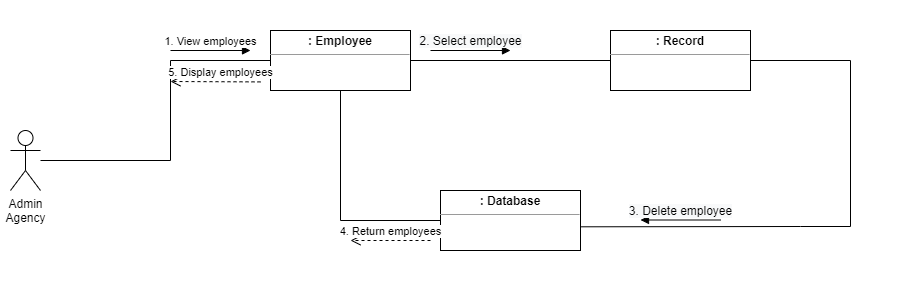

The diagram above was exported from draw.io. Its source (the exported page's mxGraphModel, read from the mxfile embedded in the PNG):
<mxGraphModel dx="372" dy="204" grid="1" gridSize="10" guides="1" tooltips="1" connect="1" arrows="1" fold="1" page="1" pageScale="1" pageWidth="850" pageHeight="1100" math="0" shadow="0">
  <root>
    <mxCell id="0" />
    <mxCell id="1" parent="0" />
    <mxCell id="sTaRLIH_AXDJOh2DSDu_-1" value="" style="rounded=0;whiteSpace=wrap;html=1;fillColor=default;strokeColor=none;" parent="1" vertex="1">
      <mxGeometry x="50" y="170" width="900" height="280" as="geometry" />
    </mxCell>
    <mxCell id="kM7OM5o-GueRodNnrOpa-1" value="&lt;p style=&quot;margin:0px;margin-top:4px;text-align:center;&quot;&gt;&lt;b&gt;: Employee&lt;/b&gt;&lt;/p&gt;&lt;hr size=&quot;1&quot;&gt;&lt;div style=&quot;height:2px;&quot;&gt;&lt;/div&gt;" style="verticalAlign=top;align=left;overflow=fill;fontSize=12;fontFamily=Helvetica;html=1;" parent="1" vertex="1">
      <mxGeometry x="320" y="200" width="140" height="60" as="geometry" />
    </mxCell>
    <mxCell id="kM7OM5o-GueRodNnrOpa-2" value="Admin&lt;br&gt;Agency" style="shape=umlActor;verticalLabelPosition=bottom;verticalAlign=top;html=1;" parent="1" vertex="1">
      <mxGeometry x="60" y="300" width="30" height="60" as="geometry" />
    </mxCell>
    <mxCell id="kM7OM5o-GueRodNnrOpa-4" value="" style="endArrow=none;html=1;rounded=0;entryX=0;entryY=0.5;entryDx=0;entryDy=0;" parent="1" source="kM7OM5o-GueRodNnrOpa-2" target="kM7OM5o-GueRodNnrOpa-1" edge="1">
      <mxGeometry width="50" height="50" relative="1" as="geometry">
        <mxPoint x="200" y="360" as="sourcePoint" />
        <mxPoint x="360" y="230" as="targetPoint" />
        <Array as="points">
          <mxPoint x="220" y="330" />
          <mxPoint x="220" y="230" />
        </Array>
      </mxGeometry>
    </mxCell>
    <mxCell id="kM7OM5o-GueRodNnrOpa-8" value="" style="endArrow=none;html=1;rounded=0;entryX=1;entryY=0.5;entryDx=0;entryDy=0;exitX=0;exitY=0.5;exitDx=0;exitDy=0;" parent="1" source="sTaRLIH_AXDJOh2DSDu_-7" target="kM7OM5o-GueRodNnrOpa-1" edge="1">
      <mxGeometry width="50" height="50" relative="1" as="geometry">
        <mxPoint x="800" y="340" as="sourcePoint" />
        <mxPoint x="710" y="260" as="targetPoint" />
        <Array as="points" />
      </mxGeometry>
    </mxCell>
    <mxCell id="kM7OM5o-GueRodNnrOpa-18" value="1. View employees" style="html=1;verticalAlign=bottom;endArrow=block;rounded=0;" parent="1" edge="1">
      <mxGeometry width="80" relative="1" as="geometry">
        <mxPoint x="220" y="220" as="sourcePoint" />
        <mxPoint x="300" y="220" as="targetPoint" />
      </mxGeometry>
    </mxCell>
    <mxCell id="kM7OM5o-GueRodNnrOpa-20" value="&lt;span style=&quot;font-size: 12px; background-color: rgb(248, 249, 250);&quot;&gt;2. Select employee&lt;/span&gt;" style="html=1;verticalAlign=bottom;endArrow=block;rounded=0;" parent="1" edge="1">
      <mxGeometry width="80" relative="1" as="geometry">
        <mxPoint x="480" y="220" as="sourcePoint" />
        <mxPoint x="560" y="220" as="targetPoint" />
      </mxGeometry>
    </mxCell>
    <mxCell id="kM7OM5o-GueRodNnrOpa-27" value="&lt;p style=&quot;margin:0px;margin-top:4px;text-align:center;&quot;&gt;&lt;b&gt;: Database&lt;/b&gt;&lt;/p&gt;&lt;hr size=&quot;1&quot;&gt;&lt;div style=&quot;height:2px;&quot;&gt;&lt;/div&gt;" style="verticalAlign=top;align=left;overflow=fill;fontSize=12;fontFamily=Helvetica;html=1;" parent="1" vertex="1">
      <mxGeometry x="490" y="360" width="140" height="60" as="geometry" />
    </mxCell>
    <mxCell id="fyvHMp8cKtCrOI6au9As-3" style="edgeStyle=none;rounded=0;orthogonalLoop=1;jettySize=auto;html=1;entryX=0;entryY=0.537;entryDx=0;entryDy=0;entryPerimeter=0;" parent="1" source="kM7OM5o-GueRodNnrOpa-27" target="kM7OM5o-GueRodNnrOpa-27" edge="1">
      <mxGeometry relative="1" as="geometry" />
    </mxCell>
    <mxCell id="sTaRLIH_AXDJOh2DSDu_-2" value="5. Display employees" style="html=1;verticalAlign=bottom;endArrow=open;dashed=1;endSize=8;rounded=0;" parent="1" edge="1">
      <mxGeometry x="-0.1111" relative="1" as="geometry">
        <mxPoint x="310" y="251.4047619047625" as="sourcePoint" />
        <mxPoint x="220.00000000000023" y="251.00476190476246" as="targetPoint" />
        <mxPoint as="offset" />
      </mxGeometry>
    </mxCell>
    <mxCell id="sTaRLIH_AXDJOh2DSDu_-7" value="&lt;p style=&quot;margin:0px;margin-top:4px;text-align:center;&quot;&gt;&lt;b&gt;: Record&lt;/b&gt;&lt;/p&gt;&lt;hr size=&quot;1&quot;&gt;&lt;div style=&quot;height:2px;&quot;&gt;&lt;/div&gt;" style="verticalAlign=top;align=left;overflow=fill;fontSize=12;fontFamily=Helvetica;html=1;" parent="1" vertex="1">
      <mxGeometry x="660" y="200" width="140" height="60" as="geometry" />
    </mxCell>
    <mxCell id="sTaRLIH_AXDJOh2DSDu_-8" value="" style="endArrow=none;html=1;rounded=0;entryX=1;entryY=0.5;entryDx=0;entryDy=0;exitX=1.006;exitY=0.605;exitDx=0;exitDy=0;exitPerimeter=0;" parent="1" source="kM7OM5o-GueRodNnrOpa-27" target="sTaRLIH_AXDJOh2DSDu_-7" edge="1">
      <mxGeometry width="50" height="50" relative="1" as="geometry">
        <mxPoint x="798.74" y="396.12" as="sourcePoint" />
        <mxPoint x="620" y="270" as="targetPoint" />
        <Array as="points">
          <mxPoint x="850" y="396" />
          <mxPoint x="900" y="396" />
          <mxPoint x="900" y="230" />
        </Array>
      </mxGeometry>
    </mxCell>
    <mxCell id="sTaRLIH_AXDJOh2DSDu_-10" value="&lt;span style=&quot;font-size: 12px; background-color: rgb(248, 249, 250);&quot;&gt;3. Delete employee&lt;br&gt;&lt;/span&gt;" style="html=1;verticalAlign=bottom;endArrow=block;rounded=0;" parent="1" edge="1">
      <mxGeometry width="80" relative="1" as="geometry">
        <mxPoint x="770" y="389.5" as="sourcePoint" />
        <mxPoint x="690" y="389.5" as="targetPoint" />
      </mxGeometry>
    </mxCell>
    <mxCell id="sTaRLIH_AXDJOh2DSDu_-11" value="4. Return employees" style="html=1;verticalAlign=bottom;endArrow=open;dashed=1;endSize=8;rounded=0;" parent="1" edge="1">
      <mxGeometry relative="1" as="geometry">
        <mxPoint x="480" y="410" as="sourcePoint" />
        <mxPoint x="400" y="410" as="targetPoint" />
      </mxGeometry>
    </mxCell>
    <mxCell id="sTaRLIH_AXDJOh2DSDu_-13" value="" style="endArrow=none;html=1;rounded=0;exitX=0;exitY=0.5;exitDx=0;exitDy=0;entryX=0.5;entryY=1;entryDx=0;entryDy=0;" parent="1" source="kM7OM5o-GueRodNnrOpa-27" target="kM7OM5o-GueRodNnrOpa-1" edge="1">
      <mxGeometry width="50" height="50" relative="1" as="geometry">
        <mxPoint x="470" y="300" as="sourcePoint" />
        <mxPoint x="520" y="250" as="targetPoint" />
        <Array as="points">
          <mxPoint x="390" y="390" />
        </Array>
      </mxGeometry>
    </mxCell>
  </root>
</mxGraphModel>